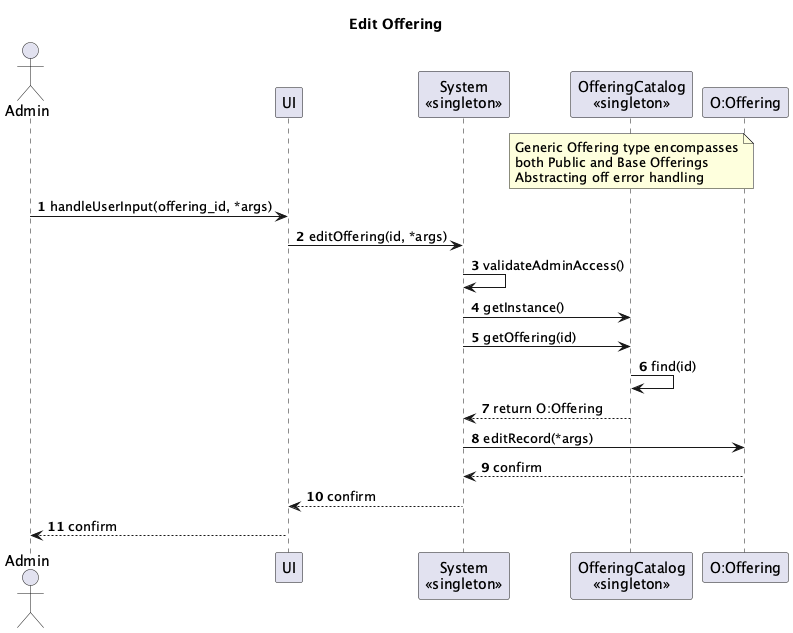

The diagram above was rendered by PlantUML. Its source (embedded in the PNG):
@startuml
actor Admin
participant UI
participant "System\n<<singleton>>" as System
participant "OfferingCatalog\n<<singleton>>" as OfferingCatalog
participant "O:Offering" as Offering

note over OfferingCatalog
Generic Offering type encompasses
both Public and Base Offerings
Abstracting off error handling
end note

title Edit Offering

autonumber

Admin -> UI: handleUserInput(offering_id, *args)
UI -> System: editOffering(id, *args)

System -> System: validateAdminAccess()
System -> OfferingCatalog: getInstance()
System -> OfferingCatalog: getOffering(id)
OfferingCatalog -> OfferingCatalog: find(id)
OfferingCatalog --> System: return O:Offering

System -> Offering: editRecord(*args)
Offering --> System: confirm
System --> UI: confirm
UI --> Admin: confirm
@enduml